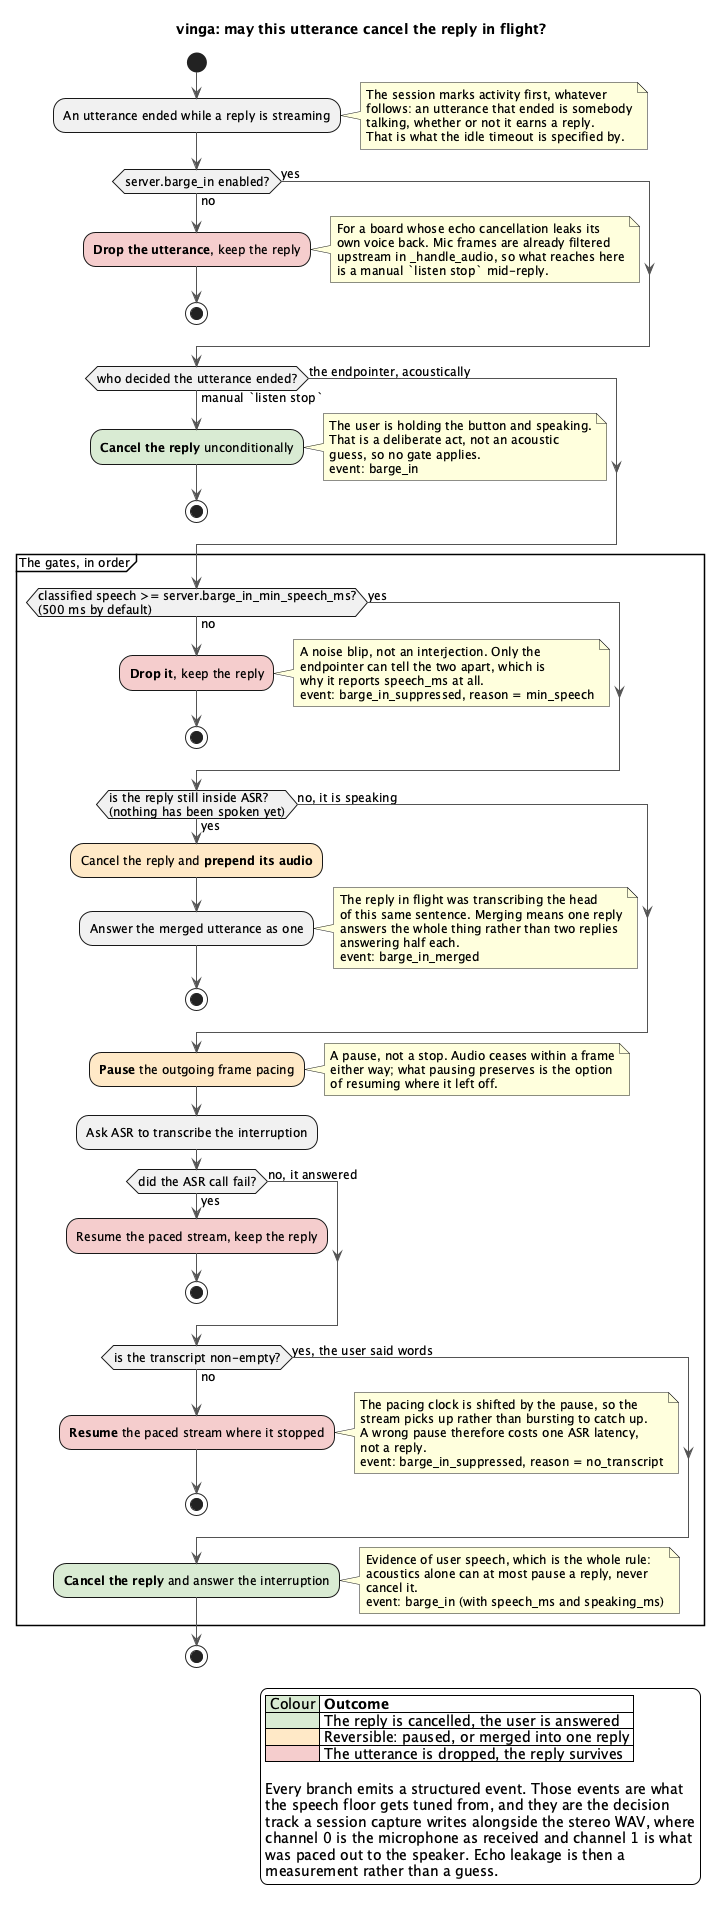

The diagram above was rendered by PlantUML. Its source (embedded in the PNG):
@startuml vinga-barge-in-decision
' The gate an utterance must pass before it may cancel a reply already
' streaming. This is a decision structure, not a flow, which is why it
' gets its own picture: the conversation-turn diagram draws the happy
' path and has nowhere to put branches.
'
' Source: Session._finish_utterance and Session._gate_barge_in, and the
' ADR "replies cancel only on evidence of speech".

title vinga: may this utterance cancel the reply in flight?

skinparam shadowing false
skinparam backgroundColor white
skinparam defaultFontSize 12
skinparam ActivityBorderThickness 1
skinparam ArrowColor #555555

start

:An utterance ended while a reply is streaming;
note right
  The session marks activity first, whatever
  follows: an utterance that ended is somebody
  talking, whether or not it earns a reply.
  That is what the idle timeout is specified by.
end note

if (server.barge_in enabled?) then (no)
  :**Drop the utterance**, keep the reply;<<#F4CCCC>>
  note right
    For a board whose echo cancellation leaks its
    own voice back. Mic frames are already filtered
    upstream in _handle_audio, so what reaches here
    is a manual `listen stop` mid-reply.
  end note
  stop
else (yes)
endif

if (who decided the utterance ended?) then (manual `listen stop`)
  :**Cancel the reply** unconditionally;<<#D9EAD3>>
  note right
    The user is holding the button and speaking.
    That is a deliberate act, not an acoustic
    guess, so no gate applies.
    event: barge_in
  end note
  stop
else (the endpointer, acoustically)
endif

partition "The gates, in order" {

  if (classified speech >= server.barge_in_min_speech_ms?\n(500 ms by default)) then (no)
    :**Drop it**, keep the reply;<<#F4CCCC>>
    note right
      A noise blip, not an interjection. Only the
      endpointer can tell the two apart, which is
      why it reports speech_ms at all.
      event: barge_in_suppressed, reason = min_speech
    end note
    stop
  else (yes)
  endif

  if (is the reply still inside ASR?\n(nothing has been spoken yet)) then (yes)
    :Cancel the reply and **prepend its audio**;<<#FFE9C6>>
    :Answer the merged utterance as one;
    note right
      The reply in flight was transcribing the head
      of this same sentence. Merging means one reply
      answers the whole thing rather than two replies
      answering half each.
      event: barge_in_merged
    end note
    stop
  else (no, it is speaking)
  endif

  :**Pause** the outgoing frame pacing;<<#FFE9C6>>
  note right
    A pause, not a stop. Audio ceases within a frame
    either way; what pausing preserves is the option
    of resuming where it left off.
  end note

  :Ask ASR to transcribe the interruption;

  if (did the ASR call fail?) then (yes)
    :Resume the paced stream, keep the reply;<<#F4CCCC>>
    stop
  else (no, it answered)
  endif

  if (is the transcript non-empty?) then (no)
    :**Resume** the paced stream where it stopped;<<#F4CCCC>>
    note right
      The pacing clock is shifted by the pause, so the
      stream picks up rather than bursting to catch up.
      A wrong pause therefore costs one ASR latency,
      not a reply.
      event: barge_in_suppressed, reason = no_transcript
    end note
    stop
  else (yes, the user said words)
  endif

  :**Cancel the reply** and answer the interruption;<<#D9EAD3>>
  note right
    Evidence of user speech, which is the whole rule:
    acoustics alone can at most pause a reply, never
    cancel it.
    event: barge_in (with speech_ms and speaking_ms)
  end note
}

stop

legend right
|<#D9EAD3> Colour |= Outcome |
|<#D9EAD3> | The reply is cancelled, the user is answered |
|<#FFE9C6> | Reversible: paused, or merged into one reply |
|<#F4CCCC> | The utterance is dropped, the reply survives |

Every branch emits a structured event. Those events are what
the speech floor gets tuned from, and they are the decision
track a session capture writes alongside the stereo WAV, where
channel 0 is the microphone as received and channel 1 is what
was paced out to the speaker. Echo leakage is then a
measurement rather than a guess.
endlegend

@enduml